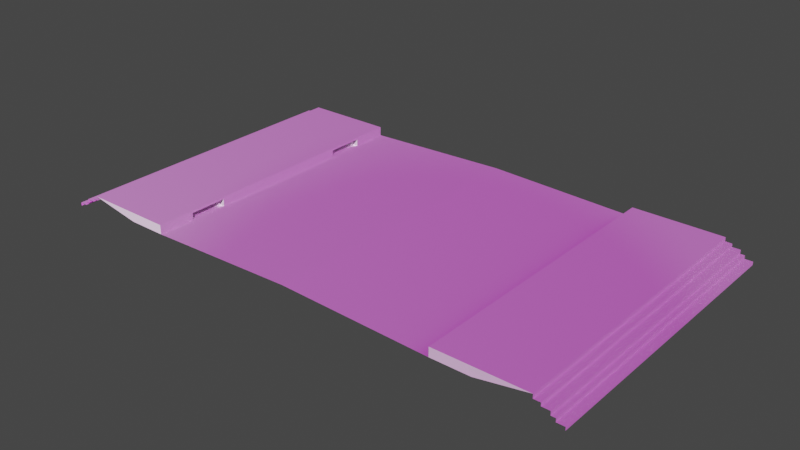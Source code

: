 # Source: road.blend  (saved by Blender 2.93.21; exported with 4.5.12 LTS)
import bpy
from mathutils import Matrix  # noqa: F401  (used for matrix-valued properties, if any)

bpy.ops.wm.read_factory_settings(use_empty=True)
scene = bpy.context.scene
scene.name = 'Scene'

# ---- collections
col_collection = bpy.data.collections.new('Collection'); scene.collection.children.link(col_collection)

# ---- images (referenced by path relative to the original .blend; pixels are not part of the script)
import os
ASSET_DIR = os.environ.get("B2B_ASSET_DIR", "")  # directory of the original .blend (textures are referenced by path, not embedded)
HERE = os.path.dirname(os.path.abspath(__file__))  # packed textures are extracted next to this script under _unpacked/

def load_image(name, relpath, width, height, colorspace="sRGB"):
    """Load a texture the original file referenced (path relative to the .blend, or extracted next to this script)."""
    p = next((c for c in (os.path.join(HERE, relpath), os.path.join(ASSET_DIR, relpath)) if relpath and os.path.exists(c)), "")
    if p:
        img = bpy.data.images.load(p, check_existing=True)
        img.name = name
    else:  # same state as the original file: an image datablock whose file is absent (Cycles renders it pink)
        img = bpy.data.images.new(name, width, height)
        img.source = "FILE"
        img.filepath = "//" + (relpath or name)
    img.colorspace_settings.name = colorspace
    return img
img_texture_of_red_bricks_structure_road_ingvar_bjork_jpg = load_image('texture-of-red-bricks-structure-road-ingvar-bjork.jpg', 'texture-of-red-bricks-structure-road-ingvar-bjork.jpg', 1024, 1024, 'sRGB')
img_texture_of_red_bricks_structure_road_ingvar_bjork_spec_png = load_image('texture-of-red-bricks-structure-road-ingvar-bjork-Spec.png', 'texture-of-red-bricks-structure-road-ingvar-bjork-Spec.png', 1024, 1024, 'sRGB')
img_texture_of_red_bricks_structure_road_ingvar_bjork_displacement = load_image('texture-of-red-bricks-structure-road-ingvar-bjork_Displacement.', 'texture-of-red-bricks-structure-road-ingvar-bjork_Displacement.jpg', 1024, 1024, 'sRGB')
img_texture_of_red_bricks_structure_road_ingvar_bjork_normal_png = load_image('texture-of-red-bricks-structure-road-ingvar-bjork-normal.png', 'texture-of-red-bricks-structure-road-ingvar-bjork-normal.png', 1024, 1024, 'sRGB')

# ---- materials (node trees are filled in below, after node groups)
mat_material_001 = bpy.data.materials.new('Material.001')
mat_material_001.use_transparent_shadow = False

# ---- material node trees
mat_material_001.use_nodes = True; mat_material_001.node_tree.nodes.clear()
_N = mat_material_001.node_tree.nodes; _L = mat_material_001.node_tree.links
n0 = _N.new('ShaderNodeTexImage'); n0.name = 'Image Texture'; n0.location = (-431, 402)
n0.image = img_texture_of_red_bricks_structure_road_ingvar_bjork_jpg
n1 = _N.new('ShaderNodeUVMap'); n1.name = 'UV Map'; n1.location = (-894, -325)
n1.uv_map = 'UVMap'
n2 = _N.new('ShaderNodeTexImage'); n2.name = 'Image Texture.002'; n2.location = (-426, 130)
n2.width = 242
n2.image = img_texture_of_red_bricks_structure_road_ingvar_bjork_spec_png
n3 = _N.new('ShaderNodeTexImage'); n3.name = 'Image Texture.003'; n3.location = (-418, -136)
n3.width = 242
n3.image = img_texture_of_red_bricks_structure_road_ingvar_bjork_displacement
n4 = _N.new('ShaderNodeTexImage'); n4.name = 'Image Texture.001'; n4.location = (-428, -461)
n4.image = img_texture_of_red_bricks_structure_road_ingvar_bjork_normal_png
n5 = _N.new('ShaderNodeBump'); n5.name = 'Bump'; n5.location = (7, -180)
n5.inputs[1].default_value = 1.0
n5.inputs[2].default_value = 1.0
n6 = _N.new('ShaderNodeBsdfPrincipled'); n6.name = 'Principled BSDF'; n6.location = (228, 328)
n6.distribution = 'GGX'
n6.subsurface_method = 'BURLEY'
n6.inputs[3].default_value = 0.0
n6.inputs[27].default_value = (0.0, 0.0, 0.0, 1.0)
n6.inputs[28].default_value = 1.0
n7 = _N.new('ShaderNodeOutputMaterial'); n7.name = 'Material Output'; n7.location = (578, 357)
_L.new(n6.outputs[0], n7.inputs[0])
_L.new(n0.outputs[0], n6.inputs[0])
_L.new(n1.outputs[0], n4.inputs[0])
_L.new(n1.outputs[0], n0.inputs[0])
_L.new(n2.outputs[0], n6.inputs[13])
_L.new(n3.outputs[0], n5.inputs[0])
_L.new(n4.outputs[0], n5.inputs[3])
_L.new(n4.outputs[0], n5.inputs[4])
_L.new(n5.outputs[0], n6.inputs[5])
n7.is_active_output = True

# ---- world
world_world = bpy.data.worlds.new('World'); scene.world = world_world
world_world.use_nodes = True; world_world.node_tree.nodes.clear()
_N = world_world.node_tree.nodes; _L = world_world.node_tree.links
n0 = _N.new('ShaderNodeOutputWorld'); n0.name = 'World Output'; n0.location = (300, 300)
n1 = _N.new('ShaderNodeBackground'); n1.name = 'Background'; n1.location = (10, 300)
n1.inputs[0].default_value = (0.05088, 0.05088, 0.05088, 1.0)
_L.new(n1.outputs[0], n0.inputs[0])
n0.is_active_output = True
world_world.color = (0.05088, 0.05088, 0.05088)
world_world.use_sun_shadow = False
world_world.sun_shadow_jitter_overblur = 0.0

# ---- meshes
me_plane_001 = bpy.data.meshes.new('Plane.001')
me_plane_001.from_pydata([(6.128, -6.037, 0.3735), (6.128, -6.037, 0.0), (6.128, 0.0, 0.3735), (7.707, 0.0, 0.0), (9.806, 0.0, 0.3735), (0.0, -6.037, 0.1908), (6.128, 0.0, 0.0), (7.707, -6.037, 0.0), (0.0, 0.0, 0.1908), (9.806, -6.037, 0.3735), (6.128, -6.037, 0.1867), (6.128, -3.019, 0.3735), (6.128, -3.019, 0.0), (6.128, 0.0, 0.1867), (6.128, -3.019, 0.1867), (6.128, -6.037, 0.2801), (6.128, -1.509, 0.3735), (6.128, -1.509, 0.0), (6.128, 0.0, 0.09337), (6.128, -6.037, 0.09337), (6.128, -4.528, 0.3735), (6.128, -4.528, 0.0), (6.128, 0.0, 0.2801), (6.128, -3.019, 0.2801), (6.128, -3.019, 0.09337), (6.128, -4.528, 0.1867), (6.128, -4.528, 0.09337), (6.128, -4.528, 0.2801), (6.323, -4.528, 0.0), (6.323, -3.019, 0.0), (6.323, -3.019, 0.09337), (6.323, -3.019, 0.1867), (6.323, -4.528, 0.1867), (6.323, -3.019, 0.2801), (6.323, -4.528, 0.09337), (6.323, -4.528, 0.2801), (9.806, 0.0, 0.2095), (9.806, -6.037, 0.2095), (10.08, 0.0, 0.2095), (10.08, -6.037, 0.2095), (10.08, 0.0, 0.08027), (10.08, -6.037, 0.08027), (10.41, 0.0, 0.08027), (10.41, -6.037, 0.08027), (10.41, 0.0, -0.07821), (10.41, -6.037, -0.07821), (10.59, 0.0, -0.07821), (10.59, -6.037, -0.07821), (10.59, 0.0, -0.2162), (10.59, -6.037, -0.2162), (10.91, 0.0, -0.2162), (10.91, -6.037, -0.2162), (10.91, 0.0, -0.3479), (10.91, -6.037, -0.3479)], [], [(3, 6, 18, 13, 22, 2, 4), (2, 16, 11, 20, 0, 9, 4), (5, 1, 21, 12, 17, 6, 8), (1, 7, 9, 0, 15, 10, 19), (7, 3, 4, 9), (12, 21, 28, 29), (16, 2, 22, 13, 18, 6, 17, 12, 24, 14, 23, 11), (23, 27, 20, 11), (14, 24, 12, 29, 30, 31, 33, 23), (15, 0, 20, 27, 25, 26, 21, 1, 19, 10), (27, 23, 33, 35), (32, 35, 33, 31, 30, 29, 28, 34), (26, 25, 27, 35, 32, 34, 28, 21), (9, 37, 36, 4), (37, 39, 38, 36), (39, 41, 40, 38), (41, 43, 42, 40), (43, 45, 44, 42), (45, 47, 46, 44), (47, 49, 48, 46), (49, 51, 50, 48), (51, 53, 52, 50)])
_uv = me_plane_001.uv_layers.new(name='UVMap')
_uv.uv.foreach_set('vector', [2.083, 0.3946, 1.191, 0.3946, 1.191, 0.4473, 1.191, 0.5, 1.191, 0.5527, 1.191, 0.6054, 3.268, 0.6054, 0.6017, 0.0002616, 0.6917, 0.1352, 0.7816, 0.2701, 0.8716, 0.4051, 0.9616, 0.54, 0.6327, 1.033, 0.2728, 0.4936, 0.002821, 0.03212, 0.9696, 0.03212, 0.9696, 0.2703, 0.9696, 0.5084, 0.9696, 0.7465, 0.9696, 0.9847, 0.002821, 0.9847, 1.191, 0.3946, 2.083, 0.3946, 3.268, 0.6054, 1.191, 0.6054, 1.191, 0.5527, 1.191, 0.5, 1.191, 0.4473, 2.083, -1.204, 2.083, 2.204, 3.268, 2.204, 3.268, -1.204, 1.191, 0.5, 1.191, -0.3522, 1.302, -0.3522, 1.302, 0.5, 0.3588, 0.5025, 0.5945, 0.856, 0.5799, 0.8779, 0.5653, 0.8998, 0.5507, 0.9216, 0.5362, 0.9435, 0.3005, 0.5899, 0.06476, 0.2364, 0.07934, 0.2145, 0.09392, 0.1926, 0.1085, 0.1708, 0.1231, 0.1489, 0.839, 0.1561, 0.2364, 1.06, 0.2612, 1.097, 0.8638, 0.1934, 0.8428, 0.6782, 0.8428, 0.6395, 0.8428, 0.6008, 0.9239, 0.6008, 0.9239, 0.6395, 0.9239, 0.6782, 0.9239, 0.7169, 0.8428, 0.7169, 0.3387, 0.9111, 0.358, 0.9401, 0.8261, 0.2379, 0.8068, 0.209, 0.7874, 0.18, 0.7681, 0.1511, 0.7488, 0.1221, 0.2808, 0.8242, 0.3001, 0.8532, 0.3194, 0.8821, 1.191, -0.3522, 1.191, 0.5, 1.302, 0.5, 1.302, -0.3522, 0.8904, 0.268, 0.8899, 0.2688, 0.9029, 0.2884, 0.9035, 0.2876, 0.904, 0.2868, 0.9046, 0.286, 0.8915, 0.2663, 0.8909, 0.2672, 0.8428, 0.6395, 0.8428, 0.6782, 0.8428, 0.7169, 0.9239, 0.7169, 0.9239, 0.6782, 0.9239, 0.6395, 0.9239, 0.6008, 0.8428, 0.6008, 0.02945, 0.3312, 0.002669, 0.3714, 0.4741, 1.078, 0.5009, 1.038, 0.4489, 0.1734, 0.3282, 0.3544, 0.6425, 0.8258, 0.7632, 0.6448, -0.02295, 0.4098, -0.04573, 0.444, 0.4257, 1.151, 0.4485, 1.117, 0.7335, -0.2534, 0.5905, -0.03894, 0.9048, 0.4325, 1.048, 0.218, 0.09077, 0.2392, 0.05743, 0.2892, 0.5288, 0.9963, 0.5622, 0.9463, 0.3282, 0.3544, 0.2479, 0.4749, 0.5622, 0.9463, 0.6425, 0.8258, 0.002669, 0.3714, -0.02295, 0.4098, 0.4485, 1.117, 0.4741, 1.078, 0.5905, -0.03894, 0.4489, 0.1734, 0.7632, 0.6448, 0.9048, 0.4325, 0.05743, 0.2892, 0.02945, 0.3312, 0.5009, 1.038, 0.5288, 0.9963])
me_plane_001.materials.append(mat_material_001)
me_plane_001.use_remesh_fix_poles = True
me_plane_001.use_remesh_preserve_attributes = False
me_plane_001.update()
me_plane_001.normals_split_custom_set([tuple(v) for v in zip(*[iter([0.0, 1.0, 0.0, 0.0, 1.0, 0.0, 0.0, 1.0, 0.0, 0.0, 1.0, 0.0, 0.0, 1.0, 0.0, 0.0, 1.0, 0.0, 0.0, 1.0, 0.0, 0.0, 0.0, 1.0, 0.0, 0.0, 1.0, 0.0, 0.0, 1.0, 0.0, 0.0, 1.0, 0.0, 0.0, 1.0, 0.0, 0.0, 1.0, 0.0, 0.0, 1.0, 0.03112, 0.0, 0.9995, 0.03112, 0.0, 0.9995, 0.03112, 0.0, 0.9995, 0.03112, 0.0, 0.9995, 0.03112, 0.0, 0.9995, 0.03112, 0.0, 0.9995, 0.03112, 0.0, 0.9995, 0.0, -1.0, 0.0, 0.0, -1.0, 0.0, 0.0, -1.0, 0.0, 0.0, -1.0, 0.0, 0.0, -1.0, 0.0, 0.0, -1.0, 0.0, 0.0, -1.0, 0.0, 0.1752, 0.0, -0.9845, 0.1752, 0.0, -0.9845, 0.1752, 0.0, -0.9845, 0.1752, 0.0, -0.9845, 0.0, 0.0, 1.0, 0.0, 0.0, 1.0, 0.0, 0.0, 1.0, 0.0, 0.0, 1.0, -1.0, 5.287e-08, 0.0, -1.0, 5.287e-08, 0.0, -1.0, 5.287e-08, 0.0, -1.0, 5.287e-08, 0.0, -1.0, 5.287e-08, 0.0, -1.0, 5.287e-08, 0.0, -1.0, 5.287e-08, 0.0, -1.0, 5.287e-08, 0.0, -1.0, 5.287e-08, 0.0, -1.0, 5.287e-08, 0.0, -1.0, 5.287e-08, 0.0, -1.0, 5.287e-08, 0.0, -1.0, 0.0, 0.0, -1.0, 0.0, 0.0, -1.0, 0.0, 0.0, -1.0, 0.0, 0.0, 0.0, -1.0, 0.0, 0.0, -1.0, 0.0, 0.0, -1.0, 0.0, 0.0, -1.0, 0.0, 0.0, -1.0, 0.0, 0.0, -1.0, 0.0, 0.0, -1.0, 0.0, 0.0, -1.0, 0.0, -1.0, -2.115e-07, 0.0, -1.0, -2.115e-07, 0.0, -1.0, -2.115e-07, 0.0, -1.0, -2.115e-07, 0.0, -1.0, -2.115e-07, 0.0, -1.0, -2.115e-07, 0.0, -1.0, -2.115e-07, 0.0, -1.0, -2.115e-07, 0.0, -1.0, -2.115e-07, 0.0, -1.0, -2.115e-07, 0.0, 0.0, 0.0, -1.0, 0.0, 0.0, -1.0, 0.0, 0.0, -1.0, 0.0, 0.0, -1.0, -1.0, 1.41e-07, 0.0, -1.0, 1.41e-07, 0.0, -1.0, 1.41e-07, 0.0, -1.0, 1.41e-07, 0.0, -1.0, 1.41e-07, 0.0, -1.0, 1.41e-07, 0.0, -1.0, 1.41e-07, 0.0, -1.0, 1.41e-07, 0.0, 0.0, 1.0, 0.0, 0.0, 1.0, 0.0, 0.0, 1.0, 0.0, 0.0, 1.0, 0.0, 0.0, 1.0, 0.0, 0.0, 1.0, 0.0, 0.0, 1.0, 0.0, 0.0, 1.0, 0.0, 1.0, 0.0, 0.0, 1.0, 0.0, 0.0, 1.0, 0.0, 0.0, 1.0, 0.0, 0.0, 0.0, 0.0, 1.0, 0.0, 0.0, 1.0, 0.0, 0.0, 1.0, 0.0, 0.0, 1.0, 1.0, 0.0, 0.0, 1.0, 0.0, 0.0, 1.0, 0.0, 0.0, 1.0, 0.0, 0.0, 0.0, 0.0, 1.0, 0.0, 0.0, 1.0, 0.0, 0.0, 1.0, 0.0, 0.0, 1.0, 1.0, 0.0, 0.0, 1.0, 0.0, 0.0, 1.0, 0.0, 0.0, 1.0, 0.0, 0.0, 0.0, 0.0, 1.0, 0.0, 0.0, 1.0, 0.0, 0.0, 1.0, 0.0, 0.0, 1.0, 1.0, 0.0, 0.0, 1.0, 0.0, 0.0, 1.0, 0.0, 0.0, 1.0, 0.0, 0.0, 0.0, 0.0, 1.0, 0.0, 0.0, 1.0, 0.0, 0.0, 1.0, 0.0, 0.0, 1.0, 1.0, 0.0, 0.0, 1.0, 0.0, 0.0, 1.0, 0.0, 0.0, 1.0, 0.0, 0.0])] * 3)])

# ---- objects
ob_plane = bpy.data.objects.new('Plane', me_plane_001)

# ---- transforms, parenting, visibility, modifiers, constraints
ob_plane.location = (0.0, 0.0, 0.0)
ob_plane.scale = (1.0, -1.0, 1.0)
_m = ob_plane.modifiers.new('Mirror', 'MIRROR')
_m.use_axis = (True, True, False)

# ---- collection membership
col_collection.objects.link(ob_plane)

# ---- scene / render settings (as saved in the file)
scene.frame_start = 1; scene.frame_end = 250; scene.frame_set(1)
scene.render.engine = 'BLENDER_EEVEE_NEXT'
scene.cycles.use_denoising = False
scene.cycles.samples = 128
scene.cycles.sampling_pattern = 'TABULATED_SOBOL'
scene.cycles.use_adaptive_sampling = False
scene.cycles.use_light_tree = False
scene.view_settings.view_transform = 'Filmic'
bpy.context.view_layer.update()

# ---- added for rendering (the .blend has no active camera and no usable light): camera, sun
cam_auto = bpy.data.cameras.new('AutoCamera')
cam_auto.lens = 50.0
cam_auto.sensor_width = 36.0
cam_auto.clip_end = 1000.0
ob_auto_camera = bpy.data.objects.new('AutoCamera', cam_auto)
scene.collection.objects.link(ob_auto_camera)
ob_auto_camera.location = (23.0857, -27.7028, 18.4813)
ob_auto_camera.rotation_euler = (1.09748, -7.21219e-08, 0.694738)
scene.camera = ob_auto_camera
light_auto_sun = bpy.data.lights.new('AutoSun', 'SUN')
light_auto_sun.energy = 3.0
light_auto_sun.angle = 0.0523599
ob_auto_sun = bpy.data.objects.new('AutoSun', light_auto_sun)
scene.collection.objects.link(ob_auto_sun)
ob_auto_sun.rotation_euler = (0.872665, 0.174533, 0.523599)
bpy.context.view_layer.update()
